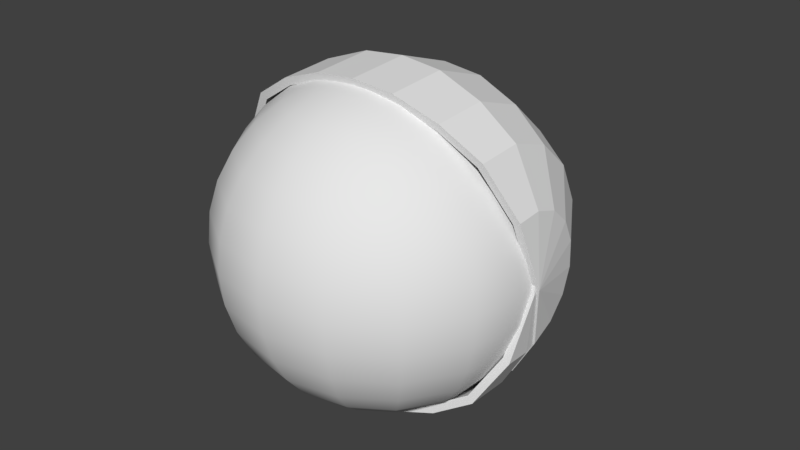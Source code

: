 # Source: eye.blend  (saved by Blender 2.78.0; exported with 4.5.12 LTS)
import bpy
from mathutils import Matrix  # noqa: F401  (used for matrix-valued properties, if any)

bpy.ops.wm.read_factory_settings(use_empty=True)
scene = bpy.context.scene
scene.name = 'Scene'

# ---- collections
col_collection_1 = bpy.data.collections.new('Collection 1'); scene.collection.children.link(col_collection_1)

# ---- world
world_world = bpy.data.worlds.new('World'); scene.world = world_world
world_world.color = (0.05088, 0.05088, 0.05088)
world_world.use_sun_shadow = False
world_world.sun_shadow_jitter_overblur = 0.0
world_world.cycles.sampling_method = 'MANUAL'

# ---- meshes
me_cylinder_002 = bpy.data.meshes.new('Cylinder.002')
me_cylinder_002.from_pydata([(6.193e-08, 0.4193, 0.9552), (0.1605, 0.3874, 0.9552), (0.2965, 0.2965, 0.9552), (0.3874, 0.1605, 0.9552), (0.4193, -2.114e-08, 0.9552), (-0.4193, 2.185e-09, 0.9552), (-0.3874, 0.1605, 0.9552), (-0.2965, 0.2965, 0.9552), (-0.1605, 0.3874, 0.9552), (1.123e-08, 0.8926, 0.5292), (0.3416, 0.8247, 0.5292), (0.6312, 0.6312, 0.5292), (0.8247, 0.3416, 0.5292), (0.8926, -3.799e-08, 0.5292), (-0.8926, 1.167e-08, 0.5292), (-0.8247, 0.3416, 0.5292), (-0.6312, 0.6312, 0.5292), (-0.3416, 0.8247, 0.5292), (0.3816, 0.9212, 0.2538), (0.705, 0.705, 0.2538), (0.9212, 0.3816, 0.2538), (0.9971, -4.332e-08, 0.2538), (-0.9971, 1.216e-08, 0.2538), (-0.9212, 0.3816, 0.2538), (-0.705, 0.705, 0.2538), (-0.3816, 0.9212, 0.2538), (-7.297e-10, 0.9971, 0.2538), (3.034e-08, 0.7299, 0.7727), (0.2793, 0.6743, 0.7727), (0.5161, 0.5161, 0.7727), (0.6743, 0.2793, 0.7727), (0.7299, -3.108e-08, 0.7727), (-0.7299, 9.525e-09, 0.7727), (-0.6743, 0.2793, 0.7727), (-0.5161, 0.5161, 0.7727), (-0.2793, 0.6743, 0.7727), (8.338e-08, -1.177e-08, 1.025), (6.193e-08, 0.4193, -0.9552), (0.1605, 0.3874, -0.9552), (0.2965, 0.2965, -0.9552), (0.3874, 0.1605, -0.9552), (0.4193, -2.114e-08, -0.9552), (-0.4193, 2.185e-09, -0.9552), (-0.3874, 0.1605, -0.9552), (-0.2965, 0.2965, -0.9552), (-0.1605, 0.3874, -0.9552), (-4.917e-09, 1.023, -0.002525), (0.3916, 0.9453, -0.002525), (0.7235, 0.7235, -0.002525), (0.9453, 0.3916, -0.002525), (1.023, -4.291e-08, -0.002525), (-1.023, 1.402e-08, -0.002525), (-0.9453, 0.3916, -0.002525), (-0.7235, 0.7235, -0.002525), (-0.3916, 0.9453, -0.002525), (1.123e-08, 0.8926, -0.5292), (0.3416, 0.8247, -0.5292), (0.6312, 0.6312, -0.5292), (0.8247, 0.3416, -0.5292), (0.8926, -3.799e-08, -0.5292), (8.109e-08, -1.18e-08, -0.9752), (-0.6948, 8.468e-09, -0.7355), (0.6948, -3.019e-08, -0.7355), (-0.9491, 1.097e-08, -0.2416), (0.9491, -4.183e-08, -0.2416), (-0.8497, 1.051e-08, -0.5038), (-0.8926, 1.167e-08, -0.5292), (-0.8247, 0.3416, -0.5292), (-0.6312, 0.6312, -0.5292), (-0.3416, 0.8247, -0.5292), (0.3816, 0.9212, -0.2538), (0.705, 0.705, -0.2538), (0.9212, 0.3816, -0.2538), (0.9971, -4.332e-08, -0.2538), (0.8497, -3.676e-08, -0.5038), (-0.9739, 1.275e-08, -0.002416), (0.9739, -4.144e-08, -0.002416), (-0.3991, 1.482e-09, -0.9092), (0.3991, -2.072e-08, -0.9092), (8.109e-08, -1.18e-08, 0.9752), (-0.6948, 8.468e-09, 0.7355), (-0.9971, 1.216e-08, -0.2538), (-0.9212, 0.3816, -0.2538), (-0.705, 0.705, -0.2538), (-0.3816, 0.9212, -0.2538), (-7.297e-10, 0.9971, -0.2538), (3.034e-08, 0.7299, -0.7727), (0.2793, 0.6743, -0.7727), (0.5161, 0.5161, -0.7727), (0.6743, 0.2793, -0.7727), (0.7299, -3.108e-08, -0.7727), (0.6948, -3.019e-08, 0.7355), (-0.9491, 1.097e-08, 0.2416), (0.9491, -4.183e-08, 0.2416), (-0.8497, 1.051e-08, 0.5037), (0.8497, -3.676e-08, 0.5037), (-0.3991, 1.482e-09, 0.9092), (0.3991, -2.072e-08, 0.9092), (-0.7299, 9.525e-09, -0.7727), (-0.6743, 0.2793, -0.7727), (-0.5161, 0.5161, -0.7727), (-0.2793, 0.6743, -0.7727), (8.338e-08, -1.177e-08, -1.025)], [], [(27, 0, 1, 28), (28, 1, 2, 29), (29, 2, 3, 30), (30, 3, 4, 31), (32, 5, 6, 33), (33, 6, 7, 34), (34, 7, 8, 35), (35, 8, 0, 27), (25, 17, 9, 26), (24, 16, 17, 25), (23, 15, 16, 24), (22, 14, 15, 23), (20, 12, 13, 21), (19, 11, 12, 20), (18, 10, 11, 19), (26, 9, 10, 18), (46, 26, 18, 47), (47, 18, 19, 48), (48, 19, 20, 49), (49, 20, 21, 50), (51, 22, 23, 52), (52, 23, 24, 53), (53, 24, 25, 54), (54, 25, 26, 46), (17, 35, 27, 9), (16, 34, 35, 17), (15, 33, 34, 16), (14, 32, 33, 15), (12, 30, 31, 13), (11, 29, 30, 12), (10, 28, 29, 11), (9, 27, 28, 10), (0, 8, 36), (2, 1, 36), (3, 2, 36), (4, 3, 36), (6, 5, 36), (7, 6, 36), (1, 0, 36), (8, 7, 36), (86, 87, 38, 37), (87, 88, 39, 38), (88, 89, 40, 39), (89, 90, 41, 40), (98, 99, 43, 42), (99, 100, 44, 43), (100, 101, 45, 44), (101, 86, 37, 45), (84, 85, 55, 69), (83, 84, 69, 68), (82, 83, 68, 67), (81, 82, 67, 66), (51, 81, 63, 75), (14, 22, 92, 94), (50, 21, 93, 76), (31, 4, 97, 91), (66, 98, 61, 65), (4, 36, 79, 97), (36, 5, 96, 79), (81, 66, 65, 63), (72, 73, 59, 58), (71, 72, 58, 57), (70, 71, 57, 56), (85, 70, 56, 55), (46, 47, 70, 85), (47, 48, 71, 70), (48, 49, 72, 71), (49, 50, 73, 72), (98, 42, 77, 61), (21, 13, 95, 93), (73, 50, 76, 64), (41, 90, 62, 78), (51, 52, 82, 81), (52, 53, 83, 82), (53, 54, 84, 83), (54, 46, 85, 84), (69, 55, 86, 101), (68, 69, 101, 100), (67, 68, 100, 99), (66, 67, 99, 98), (102, 41, 78, 60), (42, 102, 60, 77), (90, 59, 74, 62), (22, 51, 75, 92), (5, 32, 80, 96), (59, 73, 64, 74), (13, 31, 91, 95), (32, 14, 94, 80), (58, 59, 90, 89), (57, 58, 89, 88), (56, 57, 88, 87), (55, 56, 87, 86), (37, 102, 45), (39, 102, 38), (40, 102, 39), (41, 102, 40), (43, 102, 42), (44, 102, 43), (38, 102, 37), (45, 102, 44)])
_uv = me_cylinder_002.uv_layers.new(name='UVMap')
_uv.uv.foreach_set('vector', [0.155, 0.7559, 0.1322, 0.7326, 0.144, 0.7235, 0.1651, 0.7398, 0.1651, 0.7398, 0.144, 0.7235, 0.1526, 0.7145, 0.1719, 0.726, 0.1719, 0.726, 0.1526, 0.7145, 0.1588, 0.7058, 0.1763, 0.714, 0.1763, 0.714, 0.1588, 0.7058, 0.1637, 0.6974, 0.1785, 0.7038, 0.003429, 0.858, 0.01398, 0.7362, 0.05995, 0.7485, 0.07522, 0.8257, 0.07522, 0.8257, 0.05995, 0.7485, 0.09268, 0.7476, 0.1154, 0.798, 0.1154, 0.798, 0.09268, 0.7476, 0.1158, 0.7411, 0.1396, 0.775, 0.1396, 0.775, 0.1158, 0.7411, 0.1322, 0.7326, 0.155, 0.7559, 0.1866, 0.799, 0.1624, 0.7906, 0.1734, 0.7659, 0.1918, 0.7712, 0.1781, 0.8372, 0.1446, 0.8234, 0.1624, 0.7906, 0.1866, 0.799, 0.1637, 0.8934, 0.1141, 0.8695, 0.1446, 0.8234, 0.1781, 0.8372, 0.1383, 0.9827, 0.05771, 0.9393, 0.1141, 0.8695, 0.1637, 0.8934, 0.1985, 0.7178, 0.1877, 0.7165, 0.189, 0.7041, 0.199, 0.7047, 0.1973, 0.7325, 0.1849, 0.7303, 0.1877, 0.7165, 0.1985, 0.7178, 0.1952, 0.7499, 0.1804, 0.7464, 0.1849, 0.7303, 0.1973, 0.7325, 0.1918, 0.7712, 0.1734, 0.7659, 0.1804, 0.7464, 0.1952, 0.7499, 0.2078, 0.7727, 0.1918, 0.7712, 0.1952, 0.7499, 0.2078, 0.7509, 0.2078, 0.7509, 0.1952, 0.7499, 0.1973, 0.7325, 0.2079, 0.7332, 0.2079, 0.7332, 0.1973, 0.7325, 0.1985, 0.7178, 0.2078, 0.7182, 0.2078, 0.7182, 0.1985, 0.7178, 0.199, 0.7047, 0.2076, 0.7048, 0.2118, 0.9895, 0.1383, 0.9827, 0.1637, 0.8934, 0.2093, 0.8991, 0.2093, 0.8991, 0.1637, 0.8934, 0.1781, 0.8372, 0.2083, 0.8408, 0.2083, 0.8408, 0.1781, 0.8372, 0.1866, 0.799, 0.2079, 0.8013, 0.2079, 0.8013, 0.1866, 0.799, 0.1918, 0.7712, 0.2078, 0.7727, 0.1624, 0.7906, 0.1396, 0.775, 0.155, 0.7559, 0.1734, 0.7659, 0.1446, 0.8234, 0.1154, 0.798, 0.1396, 0.775, 0.1624, 0.7906, 0.1141, 0.8695, 0.07522, 0.8257, 0.1154, 0.798, 0.1446, 0.8234, 0.05771, 0.9393, 0.003429, 0.858, 0.07522, 0.8257, 0.1141, 0.8695, 0.1877, 0.7165, 0.1763, 0.714, 0.1785, 0.7038, 0.189, 0.7041, 0.1849, 0.7303, 0.1719, 0.726, 0.1763, 0.714, 0.1877, 0.7165, 0.1804, 0.7464, 0.1651, 0.7398, 0.1719, 0.726, 0.1849, 0.7303, 0.1734, 0.7659, 0.155, 0.7559, 0.1651, 0.7398, 0.1804, 0.7464, 0.1322, 0.7326, 0.1158, 0.7411, 0.1111, 0.6628, 0.1526, 0.7145, 0.144, 0.7235, 0.1111, 0.6628, 0.1588, 0.7058, 0.1526, 0.7145, 0.1111, 0.6628, 0.1637, 0.6974, 0.1588, 0.7058, 0.1111, 0.6628, 0.05995, 0.7485, 0.01398, 0.7362, 0.1111, 0.6628, 0.09268, 0.7476, 0.05995, 0.7485, 0.1111, 0.6628, 0.144, 0.7235, 0.1322, 0.7326, 0.1111, 0.6628, 0.1158, 0.7411, 0.09268, 0.7476, 0.1111, 0.6628, 0.2601, 0.7565, 0.2506, 0.7404, 0.2721, 0.7254, 0.2826, 0.7347, 0.2506, 0.7404, 0.2443, 0.7262, 0.2646, 0.716, 0.2721, 0.7254, 0.2443, 0.7262, 0.2403, 0.7135, 0.2595, 0.7066, 0.2646, 0.716, 0.2403, 0.7135, 0.238, 0.7019, 0.256, 0.6969, 0.2595, 0.7066, 0.4057, 0.851, 0.3367, 0.823, 0.3488, 0.7504, 0.3902, 0.7383, 0.3367, 0.823, 0.298, 0.7973, 0.3189, 0.7496, 0.3488, 0.7504, 0.298, 0.7973, 0.2747, 0.7752, 0.2976, 0.7433, 0.3189, 0.7496, 0.2747, 0.7752, 0.2601, 0.7565, 0.2826, 0.7347, 0.2976, 0.7433, 0.2287, 0.7989, 0.2235, 0.7713, 0.2418, 0.7661, 0.2525, 0.7905, 0.2376, 0.8366, 0.2287, 0.7989, 0.2525, 0.7905, 0.2701, 0.8223, 0.2534, 0.8916, 0.2376, 0.8366, 0.2701, 0.8223, 0.3009, 0.8663, 0.2824, 0.9782, 0.2534, 0.8916, 0.3009, 0.8663, 0.3582, 0.9314, 0.205, 0.4934, 0.239, 0.5044, 0.2356, 0.5106, 0.2046, 0.5004, 0.133, 0.5223, 0.1689, 0.5001, 0.1716, 0.5067, 0.1379, 0.5275, 0.2076, 0.7048, 0.199, 0.7047, 0.1991, 0.703, 0.2075, 0.7031, 0.1785, 0.7038, 0.1637, 0.6974, 0.1649, 0.6949, 0.1789, 0.7018, 0.273, 0.5302, 0.3, 0.5635, 0.2932, 0.5668, 0.2676, 0.5351, 0.1637, 0.6974, 0.1111, 0.6628, 0.1179, 0.6577, 0.1649, 0.6949, 0.1111, 0.6628, 0.09499, 0.6032, 0.1022, 0.6034, 0.1179, 0.6577, 0.239, 0.5044, 0.273, 0.5302, 0.2676, 0.5351, 0.2356, 0.5106, 0.2169, 0.7177, 0.216, 0.7044, 0.2263, 0.7033, 0.2281, 0.7162, 0.2183, 0.7325, 0.2169, 0.7177, 0.2281, 0.7162, 0.2309, 0.7304, 0.2203, 0.7499, 0.2183, 0.7325, 0.2309, 0.7304, 0.2352, 0.7466, 0.2235, 0.7713, 0.2203, 0.7499, 0.2352, 0.7466, 0.2418, 0.7661, 0.2078, 0.7727, 0.2078, 0.7509, 0.2203, 0.7499, 0.2235, 0.7713, 0.2078, 0.7509, 0.2079, 0.7332, 0.2183, 0.7325, 0.2203, 0.7499, 0.2079, 0.7332, 0.2078, 0.7182, 0.2169, 0.7177, 0.2183, 0.7325, 0.2078, 0.7182, 0.2076, 0.7048, 0.216, 0.7044, 0.2169, 0.7177, 0.3, 0.5635, 0.3118, 0.615, 0.3045, 0.6158, 0.2932, 0.5668, 0.199, 0.7047, 0.189, 0.7041, 0.1892, 0.7023, 0.1991, 0.703, 0.216, 0.7044, 0.2076, 0.7048, 0.2075, 0.7031, 0.2159, 0.7027, 0.256, 0.6969, 0.238, 0.7019, 0.2375, 0.6996, 0.2551, 0.6939, 0.2118, 0.9895, 0.2093, 0.8991, 0.2534, 0.8916, 0.2824, 0.9782, 0.2093, 0.8991, 0.2083, 0.8408, 0.2376, 0.8366, 0.2534, 0.8916, 0.2083, 0.8408, 0.2079, 0.8013, 0.2287, 0.7989, 0.2376, 0.8366, 0.2079, 0.8013, 0.2078, 0.7727, 0.2235, 0.7713, 0.2287, 0.7989, 0.2525, 0.7905, 0.2418, 0.7661, 0.2601, 0.7565, 0.2747, 0.7752, 0.2701, 0.8223, 0.2525, 0.7905, 0.2747, 0.7752, 0.298, 0.7973, 0.3009, 0.8663, 0.2701, 0.8223, 0.298, 0.7973, 0.3367, 0.823, 0.3582, 0.9314, 0.3009, 0.8663, 0.3367, 0.823, 0.4057, 0.851, 0.3017, 0.6764, 0.256, 0.6969, 0.2551, 0.6939, 0.2952, 0.6719, 0.3118, 0.615, 0.3017, 0.6764, 0.2952, 0.6719, 0.3045, 0.6158, 0.238, 0.7019, 0.2263, 0.7033, 0.226, 0.7014, 0.2375, 0.6996, 0.1689, 0.5001, 0.205, 0.4934, 0.2046, 0.5004, 0.1716, 0.5067, 0.09499, 0.6032, 0.1053, 0.5536, 0.1118, 0.5569, 0.1022, 0.6034, 0.2263, 0.7033, 0.216, 0.7044, 0.2159, 0.7027, 0.226, 0.7014, 0.189, 0.7041, 0.1785, 0.7038, 0.1789, 0.7018, 0.1892, 0.7023, 0.1053, 0.5536, 0.133, 0.5223, 0.1379, 0.5275, 0.1118, 0.5569, 0.2281, 0.7162, 0.2263, 0.7033, 0.238, 0.7019, 0.2403, 0.7135, 0.2309, 0.7304, 0.2281, 0.7162, 0.2403, 0.7135, 0.2443, 0.7262, 0.2352, 0.7466, 0.2309, 0.7304, 0.2443, 0.7262, 0.2506, 0.7404, 0.2418, 0.7661, 0.2352, 0.7466, 0.2506, 0.7404, 0.2601, 0.7565, 0.2826, 0.7347, 0.3017, 0.6764, 0.2976, 0.7433, 0.2646, 0.716, 0.3017, 0.6764, 0.2721, 0.7254, 0.2595, 0.7066, 0.3017, 0.6764, 0.2646, 0.716, 0.256, 0.6969, 0.3017, 0.6764, 0.2595, 0.7066, 0.3488, 0.7504, 0.3017, 0.6764, 0.3902, 0.7383, 0.3189, 0.7496, 0.3017, 0.6764, 0.3488, 0.7504, 0.2721, 0.7254, 0.3017, 0.6764, 0.2826, 0.7347, 0.2976, 0.7433, 0.3017, 0.6764, 0.3189, 0.7496])
me_cylinder_002.use_remesh_preserve_volume = False
me_cylinder_002.use_remesh_preserve_attributes = False
me_cylinder_002.use_mirror_vertex_groups = False
me_cylinder_002.update()
me_cylinder = bpy.data.meshes.new('Cylinder')
me_cylinder.from_pydata([(6.193e-08, 0.4193, 0.9552), (0.1605, 0.3874, 0.9552), (0.2965, 0.2965, 0.9552), (0.3874, 0.1605, 0.9552), (0.4193, -2.114e-08, 0.9552), (-0.4193, 2.185e-09, 0.9552), (-0.3874, 0.1605, 0.9552), (-0.2965, 0.2965, 0.9552), (-0.1605, 0.3874, 0.9552), (1.123e-08, 0.8926, 0.5292), (0.3416, 0.8247, 0.5292), (0.6312, 0.6312, 0.5292), (0.8247, 0.3416, 0.5292), (0.8926, -3.799e-08, 0.5292), (-0.8926, 1.167e-08, 0.5292), (-0.8247, 0.3416, 0.5292), (-0.6312, 0.6312, 0.5292), (-0.3416, 0.8247, 0.5292), (0.3816, 0.9212, 0.2538), (0.705, 0.705, 0.2538), (0.9212, 0.3816, 0.2538), (0.9971, -4.332e-08, 0.2538), (-0.9971, 1.216e-08, 0.2538), (-0.9212, 0.3816, 0.2538), (-0.705, 0.705, 0.2538), (-0.3816, 0.9212, 0.2538), (-7.297e-10, 0.9971, 0.2538), (3.034e-08, 0.7299, 0.7727), (0.2793, 0.6743, 0.7727), (0.5161, 0.5161, 0.7727), (0.6743, 0.2793, 0.7727), (0.7299, -3.108e-08, 0.7727), (-0.7299, 9.525e-09, 0.7727), (-0.6743, 0.2793, 0.7727), (-0.5161, 0.5161, 0.7727), (-0.2793, 0.6743, 0.7727), (8.338e-08, -1.177e-08, 1.025), (6.193e-08, 0.4193, -0.9552), (0.1605, 0.3874, -0.9552), (0.2965, 0.2965, -0.9552), (0.3874, 0.1605, -0.9552), (0.4193, -2.114e-08, -0.9552), (-0.4193, 2.185e-09, -0.9552), (-0.3874, 0.1605, -0.9552), (-0.2965, 0.2965, -0.9552), (-0.1605, 0.3874, -0.9552), (-4.917e-09, 1.023, -0.002525), (0.3916, 0.9453, -0.002525), (0.7235, 0.7235, -0.002525), (0.9453, 0.3916, -0.002525), (1.023, -4.291e-08, -0.002525), (-1.023, 1.402e-08, -0.002525), (-0.9453, 0.3916, -0.002525), (-0.7235, 0.7235, -0.002525), (-0.3916, 0.9453, -0.002525), (1.123e-08, 0.8926, -0.5292), (0.3416, 0.8247, -0.5292), (0.6312, 0.6312, -0.5292), (0.8247, 0.3416, -0.5292), (0.8926, -3.799e-08, -0.5292), (8.109e-08, -1.18e-08, -0.9752), (-0.6948, 8.468e-09, -0.7355), (0.6948, -3.019e-08, -0.7355), (-0.9491, 1.097e-08, -0.2416), (0.9491, -4.183e-08, -0.2416), (-0.8497, 1.051e-08, -0.5038), (-0.8926, 1.167e-08, -0.5292), (-0.8247, 0.3416, -0.5292), (-0.6312, 0.6312, -0.5292), (-0.3416, 0.8247, -0.5292), (0.3816, 0.9212, -0.2538), (0.705, 0.705, -0.2538), (0.9212, 0.3816, -0.2538), (0.9971, -4.332e-08, -0.2538), (0.8497, -3.676e-08, -0.5038), (-0.9739, 1.275e-08, -0.002416), (0.9739, -4.144e-08, -0.002416), (-0.3991, 1.482e-09, -0.9092), (0.3991, -2.072e-08, -0.9092), (8.109e-08, -1.18e-08, 0.9752), (-0.6948, 8.468e-09, 0.7355), (-0.9971, 1.216e-08, -0.2538), (-0.9212, 0.3816, -0.2538), (-0.705, 0.705, -0.2538), (-0.3816, 0.9212, -0.2538), (-7.297e-10, 0.9971, -0.2538), (3.034e-08, 0.7299, -0.7727), (0.2793, 0.6743, -0.7727), (0.5161, 0.5161, -0.7727), (0.6743, 0.2793, -0.7727), (0.7299, -3.108e-08, -0.7727), (0.6948, -3.019e-08, 0.7355), (-0.9491, 1.097e-08, 0.2416), (0.9491, -4.183e-08, 0.2416), (-0.8497, 1.051e-08, 0.5037), (0.8497, -3.676e-08, 0.5037), (-0.3991, 1.482e-09, 0.9092), (0.3991, -2.072e-08, 0.9092), (-0.7299, 9.525e-09, -0.7727), (-0.6743, 0.2793, -0.7727), (-0.5161, 0.5161, -0.7727), (-0.2793, 0.6743, -0.7727), (8.338e-08, -1.177e-08, -1.025)], [], [(27, 0, 1, 28), (28, 1, 2, 29), (29, 2, 3, 30), (30, 3, 4, 31), (32, 5, 6, 33), (33, 6, 7, 34), (34, 7, 8, 35), (35, 8, 0, 27), (25, 17, 9, 26), (24, 16, 17, 25), (23, 15, 16, 24), (22, 14, 15, 23), (20, 12, 13, 21), (19, 11, 12, 20), (18, 10, 11, 19), (26, 9, 10, 18), (46, 26, 18, 47), (47, 18, 19, 48), (48, 19, 20, 49), (49, 20, 21, 50), (51, 22, 23, 52), (52, 23, 24, 53), (53, 24, 25, 54), (54, 25, 26, 46), (17, 35, 27, 9), (16, 34, 35, 17), (15, 33, 34, 16), (14, 32, 33, 15), (12, 30, 31, 13), (11, 29, 30, 12), (10, 28, 29, 11), (9, 27, 28, 10), (0, 8, 36), (2, 1, 36), (3, 2, 36), (4, 3, 36), (6, 5, 36), (7, 6, 36), (1, 0, 36), (8, 7, 36), (86, 87, 38, 37), (87, 88, 39, 38), (88, 89, 40, 39), (89, 90, 41, 40), (98, 99, 43, 42), (99, 100, 44, 43), (100, 101, 45, 44), (101, 86, 37, 45), (84, 85, 55, 69), (83, 84, 69, 68), (82, 83, 68, 67), (81, 82, 67, 66), (51, 81, 63, 75), (14, 22, 92, 94), (50, 21, 93, 76), (31, 4, 97, 91), (66, 98, 61, 65), (4, 36, 79, 97), (36, 5, 96, 79), (81, 66, 65, 63), (72, 73, 59, 58), (71, 72, 58, 57), (70, 71, 57, 56), (85, 70, 56, 55), (46, 47, 70, 85), (47, 48, 71, 70), (48, 49, 72, 71), (49, 50, 73, 72), (98, 42, 77, 61), (21, 13, 95, 93), (73, 50, 76, 64), (41, 90, 62, 78), (51, 52, 82, 81), (52, 53, 83, 82), (53, 54, 84, 83), (54, 46, 85, 84), (69, 55, 86, 101), (68, 69, 101, 100), (67, 68, 100, 99), (66, 67, 99, 98), (102, 41, 78, 60), (42, 102, 60, 77), (90, 59, 74, 62), (22, 51, 75, 92), (5, 32, 80, 96), (59, 73, 64, 74), (13, 31, 91, 95), (32, 14, 94, 80), (58, 59, 90, 89), (57, 58, 89, 88), (56, 57, 88, 87), (55, 56, 87, 86), (37, 102, 45), (39, 102, 38), (40, 102, 39), (41, 102, 40), (43, 102, 42), (44, 102, 43), (38, 102, 37), (45, 102, 44)])
_uv = me_cylinder.uv_layers.new(name='UVMap')
_uv.uv.foreach_set('vector', [0.155, 0.7559, 0.1322, 0.7326, 0.144, 0.7235, 0.1651, 0.7398, 0.1651, 0.7398, 0.144, 0.7235, 0.1526, 0.7145, 0.1719, 0.726, 0.1719, 0.726, 0.1526, 0.7145, 0.1588, 0.7058, 0.1763, 0.714, 0.1763, 0.714, 0.1588, 0.7058, 0.1637, 0.7005, 0.1785, 0.7069, 0.003429, 0.858, 0.01398, 0.7362, 0.05995, 0.7485, 0.07522, 0.8257, 0.07522, 0.8257, 0.05995, 0.7485, 0.09268, 0.7476, 0.1154, 0.798, 0.1154, 0.798, 0.09268, 0.7476, 0.1158, 0.7411, 0.1396, 0.775, 0.1396, 0.775, 0.1158, 0.7411, 0.1322, 0.7326, 0.155, 0.7559, 0.1866, 0.799, 0.1624, 0.7906, 0.1734, 0.7659, 0.1918, 0.7712, 0.1781, 0.8372, 0.1446, 0.8234, 0.1624, 0.7906, 0.1866, 0.799, 0.1637, 0.8934, 0.1141, 0.8695, 0.1446, 0.8234, 0.1781, 0.8372, 0.1383, 0.9827, 0.05771, 0.9393, 0.1141, 0.8695, 0.1637, 0.8934, 0.1985, 0.7178, 0.1877, 0.7165, 0.189, 0.7072, 0.199, 0.7078, 0.1973, 0.7325, 0.1849, 0.7303, 0.1877, 0.7165, 0.1985, 0.7178, 0.1952, 0.7499, 0.1804, 0.7464, 0.1849, 0.7303, 0.1973, 0.7325, 0.1918, 0.7712, 0.1734, 0.7659, 0.1804, 0.7464, 0.1952, 0.7499, 0.2078, 0.7727, 0.1918, 0.7712, 0.1952, 0.7499, 0.2078, 0.7509, 0.2078, 0.7509, 0.1952, 0.7499, 0.1973, 0.7325, 0.2079, 0.7332, 0.2079, 0.7332, 0.1973, 0.7325, 0.1985, 0.7178, 0.2078, 0.7182, 0.2078, 0.7182, 0.1985, 0.7178, 0.199, 0.7078, 0.2076, 0.7079, 0.2118, 0.9895, 0.1383, 0.9827, 0.1637, 0.8934, 0.2093, 0.8991, 0.2093, 0.8991, 0.1637, 0.8934, 0.1781, 0.8372, 0.2083, 0.8408, 0.2083, 0.8408, 0.1781, 0.8372, 0.1866, 0.799, 0.2079, 0.8013, 0.2079, 0.8013, 0.1866, 0.799, 0.1918, 0.7712, 0.2078, 0.7727, 0.1624, 0.7906, 0.1396, 0.775, 0.155, 0.7559, 0.1734, 0.7659, 0.1446, 0.8234, 0.1154, 0.798, 0.1396, 0.775, 0.1624, 0.7906, 0.1141, 0.8695, 0.07522, 0.8257, 0.1154, 0.798, 0.1446, 0.8234, 0.05771, 0.9393, 0.003429, 0.858, 0.07522, 0.8257, 0.1141, 0.8695, 0.1877, 0.7165, 0.1763, 0.714, 0.1785, 0.7069, 0.189, 0.7072, 0.1849, 0.7303, 0.1719, 0.726, 0.1763, 0.714, 0.1877, 0.7165, 0.1804, 0.7464, 0.1651, 0.7398, 0.1719, 0.726, 0.1849, 0.7303, 0.1734, 0.7659, 0.155, 0.7559, 0.1651, 0.7398, 0.1804, 0.7464, 0.1322, 0.7326, 0.1158, 0.7411, 0.1111, 0.6628, 0.1526, 0.7145, 0.144, 0.7235, 0.1111, 0.6628, 0.1588, 0.7058, 0.1526, 0.7145, 0.1111, 0.6628, 0.1637, 0.7005, 0.1588, 0.7058, 0.1111, 0.6628, 0.05995, 0.7485, 0.01398, 0.7362, 0.1111, 0.6628, 0.09268, 0.7476, 0.05995, 0.7485, 0.1111, 0.6628, 0.144, 0.7235, 0.1322, 0.7326, 0.1111, 0.6628, 0.1158, 0.7411, 0.09268, 0.7476, 0.1111, 0.6628, 0.2601, 0.7565, 0.2506, 0.7404, 0.2721, 0.7254, 0.2826, 0.7347, 0.2506, 0.7404, 0.2443, 0.7262, 0.2646, 0.716, 0.2721, 0.7254, 0.2443, 0.7262, 0.2403, 0.7135, 0.2595, 0.7066, 0.2646, 0.716, 0.2403, 0.7135, 0.238, 0.705, 0.256, 0.7, 0.2595, 0.7066, 0.4057, 0.851, 0.3367, 0.823, 0.3488, 0.7504, 0.3902, 0.7383, 0.3367, 0.823, 0.298, 0.7973, 0.3189, 0.7496, 0.3488, 0.7504, 0.298, 0.7973, 0.2747, 0.7752, 0.2976, 0.7433, 0.3189, 0.7496, 0.2747, 0.7752, 0.2601, 0.7565, 0.2826, 0.7347, 0.2976, 0.7433, 0.2287, 0.7989, 0.2235, 0.7713, 0.2418, 0.7661, 0.2525, 0.7905, 0.2376, 0.8366, 0.2287, 0.7989, 0.2525, 0.7905, 0.2701, 0.8223, 0.2534, 0.8916, 0.2376, 0.8366, 0.2701, 0.8223, 0.3009, 0.8663, 0.2824, 0.9782, 0.2534, 0.8916, 0.3009, 0.8663, 0.3582, 0.9314, 0.205, 0.4934, 0.239, 0.5044, 0.2356, 0.5106, 0.2046, 0.5004, 0.133, 0.5223, 0.1689, 0.5001, 0.1716, 0.5067, 0.1379, 0.5275, 0.2076, 0.7079, 0.199, 0.7078, 0.1991, 0.7003, 0.2075, 0.7004, 0.1785, 0.7069, 0.1637, 0.7005, 0.1649, 0.6922, 0.1789, 0.6991, 0.273, 0.5302, 0.3, 0.5635, 0.2932, 0.5668, 0.2676, 0.5351, 0.1637, 0.7005, 0.1111, 0.6628, 0.1179, 0.6577, 0.1649, 0.6922, 0.1111, 0.6628, 0.09499, 0.6032, 0.1022, 0.6034, 0.1179, 0.6577, 0.239, 0.5044, 0.273, 0.5302, 0.2676, 0.5351, 0.2356, 0.5106, 0.2169, 0.7177, 0.216, 0.7075, 0.2263, 0.7064, 0.2281, 0.7162, 0.2183, 0.7325, 0.2169, 0.7177, 0.2281, 0.7162, 0.2309, 0.7304, 0.2203, 0.7499, 0.2183, 0.7325, 0.2309, 0.7304, 0.2352, 0.7466, 0.2235, 0.7713, 0.2203, 0.7499, 0.2352, 0.7466, 0.2418, 0.7661, 0.2078, 0.7727, 0.2078, 0.7509, 0.2203, 0.7499, 0.2235, 0.7713, 0.2078, 0.7509, 0.2079, 0.7332, 0.2183, 0.7325, 0.2203, 0.7499, 0.2079, 0.7332, 0.2078, 0.7182, 0.2169, 0.7177, 0.2183, 0.7325, 0.2078, 0.7182, 0.2076, 0.7079, 0.216, 0.7075, 0.2169, 0.7177, 0.3, 0.5635, 0.3118, 0.615, 0.3045, 0.6158, 0.2932, 0.5668, 0.199, 0.7078, 0.189, 0.7072, 0.1892, 0.6995, 0.1991, 0.7003, 0.216, 0.7075, 0.2076, 0.7079, 0.2075, 0.7004, 0.2159, 0.7, 0.256, 0.7, 0.238, 0.705, 0.2375, 0.6969, 0.2551, 0.6912, 0.2118, 0.9895, 0.2093, 0.8991, 0.2534, 0.8916, 0.2824, 0.9782, 0.2093, 0.8991, 0.2083, 0.8408, 0.2376, 0.8366, 0.2534, 0.8916, 0.2083, 0.8408, 0.2079, 0.8013, 0.2287, 0.7989, 0.2376, 0.8366, 0.2079, 0.8013, 0.2078, 0.7727, 0.2235, 0.7713, 0.2287, 0.7989, 0.2525, 0.7905, 0.2418, 0.7661, 0.2601, 0.7565, 0.2747, 0.7752, 0.2701, 0.8223, 0.2525, 0.7905, 0.2747, 0.7752, 0.298, 0.7973, 0.3009, 0.8663, 0.2701, 0.8223, 0.298, 0.7973, 0.3367, 0.823, 0.3582, 0.9314, 0.3009, 0.8663, 0.3367, 0.823, 0.4057, 0.851, 0.3017, 0.6764, 0.256, 0.7, 0.2551, 0.6912, 0.2952, 0.6719, 0.3118, 0.615, 0.3017, 0.6764, 0.2952, 0.6719, 0.3045, 0.6158, 0.238, 0.705, 0.2263, 0.7064, 0.226, 0.6987, 0.2375, 0.6969, 0.1689, 0.5001, 0.205, 0.4934, 0.2046, 0.5004, 0.1716, 0.5067, 0.09499, 0.6032, 0.1053, 0.5536, 0.1118, 0.5569, 0.1022, 0.6034, 0.2263, 0.7064, 0.216, 0.7075, 0.2159, 0.7, 0.226, 0.6987, 0.189, 0.7072, 0.1785, 0.7069, 0.1789, 0.6991, 0.1892, 0.6995, 0.1053, 0.5536, 0.133, 0.5223, 0.1379, 0.5275, 0.1118, 0.5569, 0.2281, 0.7162, 0.2263, 0.7064, 0.238, 0.705, 0.2403, 0.7135, 0.2309, 0.7304, 0.2281, 0.7162, 0.2403, 0.7135, 0.2443, 0.7262, 0.2352, 0.7466, 0.2309, 0.7304, 0.2443, 0.7262, 0.2506, 0.7404, 0.2418, 0.7661, 0.2352, 0.7466, 0.2506, 0.7404, 0.2601, 0.7565, 0.2826, 0.7347, 0.3017, 0.6764, 0.2976, 0.7433, 0.2646, 0.716, 0.3017, 0.6764, 0.2721, 0.7254, 0.2595, 0.7066, 0.3017, 0.6764, 0.2646, 0.716, 0.256, 0.7, 0.3017, 0.6764, 0.2595, 0.7066, 0.3488, 0.7504, 0.3017, 0.6764, 0.3902, 0.7383, 0.3189, 0.7496, 0.3017, 0.6764, 0.3488, 0.7504, 0.2721, 0.7254, 0.3017, 0.6764, 0.2826, 0.7347, 0.2976, 0.7433, 0.3017, 0.6764, 0.3189, 0.7496])
me_cylinder.use_remesh_preserve_volume = False
me_cylinder.use_remesh_preserve_attributes = False
me_cylinder.use_mirror_vertex_groups = False
me_cylinder.update()
me_sphere_002 = bpy.data.meshes.new('Sphere.002')
me_sphere_002.from_pydata([(1.24e-07, -0.1951, 0.9808), (1.404e-07, -0.3827, 0.9239), (1.555e-07, -0.5556, 0.8315), (1.796e-07, -0.8315, 0.5556), (1.877e-07, -0.9239, 0.3827), (1.944e-07, -1.0, 7.55e-08), (1.877e-07, -0.9239, -0.3827), (1.796e-07, -0.8315, -0.5556), (1.555e-07, -0.5556, -0.8315), (1.404e-07, -0.3827, -0.9239), (-0.07466, -0.1802, 0.9808), (-0.1464, -0.3536, 0.9239), (-0.2126, -0.5133, 0.8315), (-0.2706, -0.6533, 0.7071), (-0.3182, -0.7682, 0.5556), (-0.3536, -0.8536, 0.3827), (-0.3753, -0.9061, 0.1951), (-0.3827, -0.9239, 7.55e-08), (-0.3753, -0.9061, -0.1951), (-0.3536, -0.8536, -0.3827), (-0.3182, -0.7682, -0.5556), (-0.2706, -0.6533, -0.7071), (-0.2126, -0.5133, -0.8315), (-0.1464, -0.3536, -0.9239), (-0.07466, -0.1802, -0.9808), (-0.1379, -0.138, 0.9808), (-0.2706, -0.2706, 0.9239), (-0.3928, -0.3928, 0.8315), (-0.5, -0.5, 0.7071), (-0.5879, -0.5879, 0.5556), (-0.6533, -0.6533, 0.3827), (-0.6935, -0.6935, 0.1951), (-0.7071, -0.7071, 7.55e-08), (-0.6935, -0.6935, -0.1951), (-0.6533, -0.6533, -0.3827), (-0.5879, -0.5879, -0.5556), (-0.5, -0.5, -0.7071), (-0.3928, -0.3928, -0.8315), (-0.2706, -0.2706, -0.9239), (-0.1379, -0.1379, -0.9808), (-0.1802, -0.07466, 0.9808), (-0.3536, -0.1464, 0.9239), (-0.5133, -0.2126, 0.8315), (-0.6533, -0.2706, 0.7071), (-0.7682, -0.3182, 0.5556), (-0.8536, -0.3536, 0.3827), (-0.9061, -0.3753, 0.1951), (-0.9239, -0.3827, 7.55e-08), (-0.9061, -0.3753, -0.1951), (-0.8536, -0.3536, -0.3827), (-0.7682, -0.3182, -0.5556), (-0.6533, -0.2706, -0.7071), (-0.5133, -0.2126, -0.8315), (-0.3536, -0.1464, -0.9239), (-0.1802, -0.07466, -0.9808), (-0.1951, -7.741e-08, 0.9808), (-0.3827, -5.656e-08, 0.9239), (-0.5556, -7.167e-08, 0.8315), (-0.7071, -7.002e-08, 0.7071), (-0.8315, -6.599e-08, 0.5556), (-0.9239, -1.039e-07, 0.3827), (-0.9808, -1.088e-07, 0.1951), (-1.0, -5.092e-08, 7.55e-08), (-0.9808, -1.088e-07, -0.1951), (-0.9239, -4.427e-08, -0.3827), (-0.8315, -6.599e-08, -0.5556), (-0.7071, -7.002e-08, -0.7071), (-0.5556, -7.167e-08, -0.8315), (-0.3827, -4.166e-08, -0.9239), (-0.1951, -7.741e-08, -0.9808), (-0.1802, 0.07466, 0.9808), (-0.3536, 0.1464, 0.9239), (-0.5133, 0.2126, 0.8315), (-0.6533, 0.2706, 0.7071), (-0.7682, 0.3182, 0.5556), (-0.8536, 0.3536, 0.3827), (-0.9061, 0.3753, 0.1951), (-0.9239, 0.3827, 7.55e-08), (-0.9061, 0.3753, -0.1951), (-0.8536, 0.3536, -0.3827), (-0.7682, 0.3182, -0.5556), (-0.6533, 0.2706, -0.7071), (-0.5133, 0.2126, -0.8315), (-0.3536, 0.1464, -0.9239), (-0.1802, 0.07466, -0.9808), (-0.1379, 0.1379, 0.9808), (-0.2706, 0.2706, 0.9239), (-0.3928, 0.3928, 0.8315), (-0.5, 0.5, 0.7071), (-0.5879, 0.5879, 0.5556), (-0.6533, 0.6533, 0.3827), (-0.6935, 0.6935, 0.1951), (-0.7071, 0.7071, 7.55e-08), (-0.6935, 0.6935, -0.1951), (-0.6533, 0.6533, -0.3827), (-0.5879, 0.5879, -0.5556), (-0.5, 0.5, -0.7071), (-0.3928, 0.3928, -0.8315), (-0.2706, 0.2706, -0.9239), (-0.1379, 0.1379, -0.9808), (-0.07466, 0.1802, 0.9808), (-0.1464, 0.3536, 0.9239), (-0.2126, 0.5133, 0.8315), (-0.2706, 0.6533, 0.7071), (-0.3182, 0.7682, 0.5556), (-0.3536, 0.8536, 0.3827), (-0.3753, 0.9061, 0.1951), (-0.3827, 0.9239, 7.55e-08), (-0.3753, 0.9061, -0.1951), (-0.3536, 0.8536, -0.3827), (-0.3182, 0.7682, -0.5556), (-0.2706, 0.6533, -0.7071), (-0.2126, 0.5133, -0.8315), (-0.1464, 0.3536, -0.9239), (-0.07466, 0.1802, -0.9808), (1.589e-07, 0.1951, 0.9808), (1.872e-07, 0.3827, 0.9239), (2.019e-07, 0.5556, 0.8315), (1.29e-07, 0.7071, 0.7071), (2.672e-07, 0.8315, 0.5556), (2.293e-07, 0.9239, 0.3827), (1.647e-07, 0.9808, 0.1951), (2.524e-07, 1.0, 7.55e-08), (1.647e-07, 0.9808, -0.1951), (2.889e-07, 0.9239, -0.3827), (2.672e-07, 0.8315, -0.5556), (1.29e-07, 0.7071, -0.7071), (2.168e-07, 0.5556, -0.8315), (2.468e-07, 0.3827, -0.9239), (1.44e-07, 0.1951, -0.9808), (2.316e-07, 2.213e-07, 1.0), (0.07466, 0.1802, 0.9808), (0.1464, 0.3536, 0.9239), (0.2126, 0.5133, 0.8315), (0.2706, 0.6533, 0.7071), (0.3182, 0.7682, 0.5556), (0.3536, 0.8536, 0.3827), (0.3753, 0.9061, 0.1951), (0.3827, 0.9239, 7.55e-08), (0.3753, 0.9061, -0.1951), (0.3536, 0.8536, -0.3827), (0.3182, 0.7682, -0.5556), (0.2706, 0.6533, -0.7071), (0.2126, 0.5133, -0.8315), (0.1464, 0.3536, -0.9239), (0.07466, 0.1802, -0.9808), (1.069e-07, -7.969e-08, -1.0), (0.138, 0.1379, 0.9808), (0.2706, 0.2706, 0.9239), (0.3928, 0.3928, 0.8315), (0.5, 0.5, 0.7071), (0.5879, 0.5879, 0.5556), (0.6533, 0.6533, 0.3827), (0.6935, 0.6935, 0.1951), (0.7071, 0.7071, 7.55e-08), (0.6935, 0.6935, -0.1951), (0.6533, 0.6533, -0.3827), (0.5879, 0.5879, -0.5556), (0.5, 0.5, -0.7071), (0.3928, 0.3928, -0.8315), (0.2706, 0.2706, -0.9239), (0.1379, 0.1379, -0.9808), (0.1802, 0.07466, 0.9808), (0.3536, 0.1464, 0.9239), (0.5133, 0.2126, 0.8315), (0.6533, 0.2706, 0.7071), (0.7682, 0.3182, 0.5556), (0.8536, 0.3536, 0.3827), (0.9061, 0.3753, 0.1951), (0.9239, 0.3827, 7.55e-08), (0.9061, 0.3753, -0.1951), (0.8536, 0.3536, -0.3827), (0.7682, 0.3182, -0.5556), (0.6533, 0.2706, -0.7071), (0.5133, 0.2126, -0.8315), (0.3536, 0.1464, -0.9239), (0.1802, 0.07466, -0.9808), (0.1951, -1.476e-07, 0.9808), (0.3827, -1.983e-07, 0.9239), (0.5556, -2.875e-07, 0.8315), (0.7071, -2.593e-07, 0.7071), (0.8315, -4.272e-07, 0.5556), (0.9239, -3.596e-07, 0.3827), (0.9808, -2.652e-07, 0.1951), (1.0, -3.827e-07, 7.55e-08), (0.9808, -2.652e-07, -0.1951), (0.9239, -3.894e-07, -0.3827), (0.8315, -4.272e-07, -0.5556), (0.7071, -2.593e-07, -0.7071), (0.5556, -2.875e-07, -0.8315), (0.3827, -2.728e-07, -0.9239), (0.1951, -1.253e-07, -0.9808), (0.1802, -0.07466, 0.9808), (0.3536, -0.1464, 0.9239), (0.5133, -0.2126, 0.8315), (0.6533, -0.2706, 0.7071), (0.7682, -0.3182, 0.5556), (0.8536, -0.3536, 0.3827), (0.9061, -0.3753, 0.1951), (0.9239, -0.3827, 7.55e-08), (0.9061, -0.3753, -0.1951), (0.8536, -0.3536, -0.3827), (0.7682, -0.3182, -0.5556), (0.6533, -0.2706, -0.7071), (0.5133, -0.2126, -0.8315), (0.3536, -0.1464, -0.9239), (0.1802, -0.07466, -0.9808), (0.1379, -0.138, 0.9808), (0.2706, -0.2706, 0.9239), (0.3928, -0.3928, 0.8315), (0.5, -0.5, 0.7071), (0.5879, -0.5879, 0.5556), (0.6533, -0.6533, 0.3827), (0.6935, -0.6935, 0.1951), (0.7071, -0.7071, 7.55e-08), (0.6935, -0.6935, -0.1951), (0.6533, -0.6533, -0.3827), (0.5879, -0.5879, -0.5556), (0.5, -0.5, -0.7071), (0.3928, -0.3928, -0.8315), (0.2706, -0.2706, -0.9239), (0.1379, -0.1379, -0.9808), (0.07466, -0.1802, 0.9808), (0.1464, -0.3536, 0.9239), (0.2126, -0.5133, 0.8315), (0.2706, -0.6533, 0.7071), (0.3182, -0.7682, 0.5556), (0.3536, -0.8536, 0.3827), (0.3753, -0.9061, 0.1951), (0.3827, -0.9239, 7.55e-08), (0.3753, -0.9061, -0.1951), (0.3536, -0.8536, -0.3827), (0.3182, -0.7682, -0.5556), (0.2706, -0.6533, -0.7071), (0.2126, -0.5133, -0.8315), (0.1464, -0.3536, -0.9239), (0.07466, -0.1802, -0.9808), (-1.497e-07, -0.7071, 0.7071), (-2.002e-07, -0.9808, 0.1951), (-2.002e-07, -0.9808, -0.1951), (-1.497e-07, -0.7071, -0.7071), (2.91e-08, -0.1951, -0.9808)], [], [(241, 9, 23, 24), (5, 238, 16, 17), (0, 130, 10), (146, 241, 24), (239, 5, 17, 18), (1, 0, 10, 11), (6, 239, 18, 19), (2, 1, 11, 12), (7, 6, 19, 20), (237, 2, 12, 13), (240, 7, 20, 21), (3, 237, 13, 14), (8, 240, 21, 22), (4, 3, 14, 15), (9, 8, 22, 23), (238, 4, 15, 16), (15, 14, 29, 30), (23, 22, 37, 38), (16, 15, 30, 31), (24, 23, 38, 39), (17, 16, 31, 32), (10, 130, 25), (146, 24, 39), (18, 17, 32, 33), (11, 10, 25, 26), (19, 18, 33, 34), (12, 11, 26, 27), (20, 19, 34, 35), (13, 12, 27, 28), (21, 20, 35, 36), (14, 13, 28, 29), (22, 21, 36, 37), (34, 33, 48, 49), (27, 26, 41, 42), (35, 34, 49, 50), (28, 27, 42, 43), (36, 35, 50, 51), (29, 28, 43, 44), (37, 36, 51, 52), (30, 29, 44, 45), (38, 37, 52, 53), (31, 30, 45, 46), (39, 38, 53, 54), (32, 31, 46, 47), (25, 130, 40), (146, 39, 54), (33, 32, 47, 48), (26, 25, 40, 41), (53, 52, 67, 68), (46, 45, 60, 61), (54, 53, 68, 69), (47, 46, 61, 62), (40, 130, 55), (146, 54, 69), (48, 47, 62, 63), (41, 40, 55, 56), (49, 48, 63, 64), (42, 41, 56, 57), (50, 49, 64, 65), (43, 42, 57, 58), (51, 50, 65, 66), (44, 43, 58, 59), (52, 51, 66, 67), (45, 44, 59, 60), (65, 64, 79, 80), (58, 57, 72, 73), (66, 65, 80, 81), (59, 58, 73, 74), (67, 66, 81, 82), (60, 59, 74, 75), (68, 67, 82, 83), (61, 60, 75, 76), (69, 68, 83, 84), (62, 61, 76, 77), (55, 130, 70), (146, 69, 84), (63, 62, 77, 78), (56, 55, 70, 71), (64, 63, 78, 79), (57, 56, 71, 72), (84, 83, 98, 99), (77, 76, 91, 92), (70, 130, 85), (146, 84, 99), (78, 77, 92, 93), (71, 70, 85, 86), (79, 78, 93, 94), (72, 71, 86, 87), (80, 79, 94, 95), (73, 72, 87, 88), (81, 80, 95, 96), (74, 73, 88, 89), (82, 81, 96, 97), (75, 74, 89, 90), (83, 82, 97, 98), (76, 75, 90, 91), (88, 87, 102, 103), (96, 95, 110, 111), (89, 88, 103, 104), (97, 96, 111, 112), (90, 89, 104, 105), (98, 97, 112, 113), (91, 90, 105, 106), (99, 98, 113, 114), (92, 91, 106, 107), (85, 130, 100), (146, 99, 114), (93, 92, 107, 108), (86, 85, 100, 101), (94, 93, 108, 109), (87, 86, 101, 102), (95, 94, 109, 110), (107, 106, 121, 122), (100, 130, 115), (146, 114, 129), (108, 107, 122, 123), (101, 100, 115, 116), (109, 108, 123, 124), (102, 101, 116, 117), (110, 109, 124, 125), (103, 102, 117, 118), (111, 110, 125, 126), (104, 103, 118, 119), (112, 111, 126, 127), (105, 104, 119, 120), (113, 112, 127, 128), (106, 105, 120, 121), (114, 113, 128, 129), (126, 125, 141, 142), (119, 118, 134, 135), (127, 126, 142, 143), (120, 119, 135, 136), (128, 127, 143, 144), (121, 120, 136, 137), (129, 128, 144, 145), (122, 121, 137, 138), (115, 130, 131), (146, 129, 145), (123, 122, 138, 139), (116, 115, 131, 132), (124, 123, 139, 140), (117, 116, 132, 133), (125, 124, 140, 141), (118, 117, 133, 134), (131, 130, 147), (146, 145, 161), (139, 138, 154, 155), (132, 131, 147, 148), (140, 139, 155, 156), (133, 132, 148, 149), (141, 140, 156, 157), (134, 133, 149, 150), (142, 141, 157, 158), (135, 134, 150, 151), (143, 142, 158, 159), (136, 135, 151, 152), (144, 143, 159, 160), (137, 136, 152, 153), (145, 144, 160, 161), (138, 137, 153, 154), (151, 150, 165, 166), (159, 158, 173, 174), (152, 151, 166, 167), (160, 159, 174, 175), (153, 152, 167, 168), (161, 160, 175, 176), (154, 153, 168, 169), (147, 130, 162), (146, 161, 176), (155, 154, 169, 170), (148, 147, 162, 163), (156, 155, 170, 171), (149, 148, 163, 164), (157, 156, 171, 172), (150, 149, 164, 165), (158, 157, 172, 173), (170, 169, 184, 185), (163, 162, 177, 178), (171, 170, 185, 186), (164, 163, 178, 179), (172, 171, 186, 187), (165, 164, 179, 180), (173, 172, 187, 188), (166, 165, 180, 181), (174, 173, 188, 189), (167, 166, 181, 182), (175, 174, 189, 190), (168, 167, 182, 183), (176, 175, 190, 191), (169, 168, 183, 184), (162, 130, 177), (146, 176, 191), (189, 188, 203, 204), (182, 181, 196, 197), (190, 189, 204, 205), (183, 182, 197, 198), (191, 190, 205, 206), (184, 183, 198, 199), (177, 130, 192), (146, 191, 206), (185, 184, 199, 200), (178, 177, 192, 193), (186, 185, 200, 201), (179, 178, 193, 194), (187, 186, 201, 202), (180, 179, 194, 195), (188, 187, 202, 203), (181, 180, 195, 196), (201, 200, 215, 216), (194, 193, 208, 209), (202, 201, 216, 217), (195, 194, 209, 210), (203, 202, 217, 218), (196, 195, 210, 211), (204, 203, 218, 219), (197, 196, 211, 212), (205, 204, 219, 220), (198, 197, 212, 213), (206, 205, 220, 221), (199, 198, 213, 214), (192, 130, 207), (146, 206, 221), (200, 199, 214, 215), (193, 192, 207, 208), (220, 219, 234, 235), (213, 212, 227, 228), (221, 220, 235, 236), (214, 213, 228, 229), (207, 130, 222), (146, 221, 236), (215, 214, 229, 230), (208, 207, 222, 223), (216, 215, 230, 231), (209, 208, 223, 224), (217, 216, 231, 232), (210, 209, 224, 225), (218, 217, 232, 233), (211, 210, 225, 226), (219, 218, 233, 234), (212, 211, 226, 227), (224, 223, 1, 2), (232, 231, 6, 7), (225, 224, 2, 237), (233, 232, 7, 240), (226, 225, 237, 3), (234, 233, 240, 8), (227, 226, 3, 4), (235, 234, 8, 9), (228, 227, 4, 238), (236, 235, 9, 241), (229, 228, 238, 5), (222, 130, 0), (146, 236, 241), (230, 229, 5, 239), (223, 222, 0, 1), (231, 230, 239, 6)])
me_sphere_002.polygons.foreach_set('use_smooth', [True] * 256)
_uv = me_sphere_002.uv_layers.new(name='UVMap')
_uv.uv.foreach_set('vector', [0.7091, 0.9396, 0.7103, 0.8964, 0.7407, 0.9012, 0.7265, 0.9433, 0.71, 0.7076, 0.7099, 0.6796, 0.7651, 0.6782, 0.7659, 0.7071, 0.7106, 0.4755, 0.7134, 0.4254, 0.7282, 0.4735, 0.7061, 0.9896, 0.7091, 0.9396, 0.7265, 0.9433, 0.7103, 0.7355, 0.71, 0.7076, 0.7659, 0.7071, 0.7656, 0.7361, 0.7096, 0.5188, 0.7106, 0.4755, 0.7282, 0.4735, 0.7399, 0.5154, 0.7104, 0.764, 0.7103, 0.7355, 0.7656, 0.7361, 0.7641, 0.7656, 0.7094, 0.5568, 0.7096, 0.5188, 0.7399, 0.5154, 0.7488, 0.5525, 0.7106, 0.7935, 0.7104, 0.764, 0.7641, 0.7656, 0.7613, 0.7962, 0.7093, 0.5904, 0.7094, 0.5568, 0.7488, 0.5525, 0.7551, 0.5868, 0.7107, 0.8248, 0.7106, 0.7935, 0.7613, 0.7962, 0.7568, 0.8285, 0.7095, 0.6218, 0.7093, 0.5904, 0.7551, 0.5868, 0.7599, 0.6185, 0.7106, 0.8587, 0.7107, 0.8248, 0.7568, 0.8285, 0.7503, 0.8632, 0.7096, 0.6513, 0.7095, 0.6218, 0.7599, 0.6185, 0.7631, 0.6487, 0.7103, 0.8964, 0.7106, 0.8587, 0.7503, 0.8632, 0.7407, 0.9012, 0.7099, 0.6796, 0.7096, 0.6513, 0.7631, 0.6487, 0.7651, 0.6782, 0.7631, 0.6487, 0.7599, 0.6185, 0.8129, 0.6081, 0.8202, 0.641, 0.7407, 0.9012, 0.7503, 0.8632, 0.7908, 0.877, 0.7704, 0.9146, 0.7651, 0.6782, 0.7631, 0.6487, 0.8202, 0.641, 0.8246, 0.6736, 0.7265, 0.9433, 0.7407, 0.9012, 0.7704, 0.9146, 0.7424, 0.9527, 0.7659, 0.7071, 0.7651, 0.6782, 0.8246, 0.6736, 0.8265, 0.706, 0.7282, 0.4735, 0.7134, 0.4254, 0.7446, 0.4659, 0.7061, 0.9896, 0.7265, 0.9433, 0.7424, 0.9527, 0.7656, 0.7361, 0.7659, 0.7071, 0.8265, 0.706, 0.8257, 0.7386, 0.7399, 0.5154, 0.7282, 0.4735, 0.7446, 0.4659, 0.7692, 0.5038, 0.7641, 0.7656, 0.7656, 0.7361, 0.8257, 0.7386, 0.8221, 0.7717, 0.7488, 0.5525, 0.7399, 0.5154, 0.7692, 0.5038, 0.7881, 0.5398, 0.7613, 0.7962, 0.7641, 0.7656, 0.8221, 0.7717, 0.8156, 0.8056, 0.7551, 0.5868, 0.7488, 0.5525, 0.7881, 0.5398, 0.8024, 0.5746, 0.7568, 0.8285, 0.7613, 0.7962, 0.8156, 0.8056, 0.8054, 0.8406, 0.7599, 0.6185, 0.7551, 0.5868, 0.8024, 0.5746, 0.8129, 0.6081, 0.7503, 0.8632, 0.7568, 0.8285, 0.8054, 0.8406, 0.7908, 0.877, 0.8221, 0.7717, 0.8257, 0.7386, 0.8964, 0.7439, 0.8898, 0.7841, 0.7881, 0.5398, 0.7692, 0.5038, 0.7961, 0.4828, 0.8274, 0.5158, 0.8156, 0.8056, 0.8221, 0.7717, 0.8898, 0.7841, 0.8773, 0.8244, 0.8024, 0.5746, 0.7881, 0.5398, 0.8274, 0.5158, 0.8524, 0.5511, 0.8054, 0.8406, 0.8156, 0.8056, 0.8773, 0.8244, 0.8585, 0.8642, 0.8129, 0.6081, 0.8024, 0.5746, 0.8524, 0.5511, 0.8716, 0.5878, 0.7908, 0.877, 0.8054, 0.8406, 0.8585, 0.8642, 0.8323, 0.9027, 0.8202, 0.641, 0.8129, 0.6081, 0.8716, 0.5878, 0.8854, 0.6257, 0.7704, 0.9146, 0.7908, 0.877, 0.8323, 0.9027, 0.7979, 0.9382, 0.8246, 0.6736, 0.8202, 0.641, 0.8854, 0.6257, 0.8941, 0.6645, 0.7424, 0.9527, 0.7704, 0.9146, 0.7979, 0.9382, 0.755, 0.9679, 0.8265, 0.706, 0.8246, 0.6736, 0.8941, 0.6645, 0.8978, 0.7039, 0.7446, 0.4659, 0.7134, 0.4254, 0.7581, 0.4526, 0.7061, 0.9896, 0.7424, 0.9527, 0.755, 0.9679, 0.8257, 0.7386, 0.8265, 0.706, 0.8978, 0.7039, 0.8964, 0.7439, 0.7692, 0.5038, 0.7446, 0.4659, 0.7581, 0.4526, 0.7961, 0.4828, 0.7979, 0.9382, 0.8323, 0.9027, 0.8734, 0.9458, 0.8199, 0.9741, 0.8941, 0.6645, 0.8854, 0.6257, 0.966, 0.5967, 0.9833, 0.6469, 0.755, 0.9679, 0.7979, 0.9382, 0.8199, 0.9741, 0.762, 0.9882, 0.8978, 0.7039, 0.8941, 0.6645, 0.9833, 0.6469, 0.9911, 0.6999, 0.7581, 0.4526, 0.7134, 0.4254, 0.7665, 0.4344, 0.7061, 0.9896, 0.755, 0.9679, 0.762, 0.9882, 0.8964, 0.7439, 0.8978, 0.7039, 0.9911, 0.6999, 0.9889, 0.7541, 0.7961, 0.4828, 0.7581, 0.4526, 0.7665, 0.4344, 0.8174, 0.4509, 0.8898, 0.7841, 0.8964, 0.7439, 0.9889, 0.7541, 0.9762, 0.808, 0.8274, 0.5158, 0.7961, 0.4828, 0.8174, 0.4509, 0.8645, 0.4764, 0.8773, 0.8244, 0.8898, 0.7841, 0.9762, 0.808, 0.9527, 0.8595, 0.8524, 0.5511, 0.8274, 0.5158, 0.8645, 0.4764, 0.9058, 0.5101, 0.8585, 0.8642, 0.8773, 0.8244, 0.9527, 0.8595, 0.9183, 0.9064, 0.8716, 0.5878, 0.8524, 0.5511, 0.9058, 0.5101, 0.9399, 0.5506, 0.8323, 0.9027, 0.8585, 0.8642, 0.9183, 0.9064, 0.8734, 0.9458, 0.8854, 0.6257, 0.8716, 0.5878, 0.9399, 0.5506, 0.966, 0.5967, 0.5185, 0.146, 0.5435, 0.1925, 0.4624, 0.2197, 0.4495, 0.1816, 0.4888, 0.5011, 0.443, 0.5395, 0.4028, 0.4954, 0.4299, 0.4574, 0.4853, 0.1048, 0.5185, 0.146, 0.4495, 0.1816, 0.4312, 0.1445, 0.5243, 0.4549, 0.4888, 0.5011, 0.4299, 0.4574, 0.4497, 0.418, 0.445, 0.07038, 0.4853, 0.1048, 0.4312, 0.1445, 0.4072, 0.1088, 0.5489, 0.4038, 0.5243, 0.4549, 0.4497, 0.418, 0.4631, 0.378, 0.3988, 0.04389, 0.445, 0.07038, 0.4072, 0.1088, 0.3768, 0.07506, 0.5628, 0.3502, 0.5489, 0.4038, 0.4631, 0.378, 0.4707, 0.3379, 0.3487, 0.02612, 0.3988, 0.04389, 0.3768, 0.07506, 0.3397, 0.04405, 0.5662, 0.2961, 0.5628, 0.3502, 0.4707, 0.3379, 0.473, 0.298, 0.3304, 0.5794, 0.2743, 0.5794, 0.3238, 0.5588, 0.296, 0.01574, 0.3487, 0.02612, 0.3397, 0.04405, 0.5596, 0.243, 0.5662, 0.2961, 0.473, 0.298, 0.4702, 0.2586, 0.3887, 0.5667, 0.3304, 0.5794, 0.3238, 0.5588, 0.3675, 0.5301, 0.5435, 0.1925, 0.5596, 0.243, 0.4702, 0.2586, 0.4624, 0.2197, 0.443, 0.5395, 0.3887, 0.5667, 0.3675, 0.5301, 0.4028, 0.4954, 0.3397, 0.04405, 0.3768, 0.07506, 0.3495, 0.09532, 0.326, 0.05688, 0.473, 0.298, 0.4707, 0.3379, 0.4001, 0.3309, 0.4016, 0.2984, 0.3238, 0.5588, 0.2743, 0.5794, 0.3115, 0.5434, 0.296, 0.01574, 0.3397, 0.04405, 0.326, 0.05688, 0.4702, 0.2586, 0.473, 0.298, 0.4016, 0.2984, 0.4006, 0.2659, 0.3675, 0.5301, 0.3238, 0.5588, 0.3115, 0.5434, 0.3405, 0.5059, 0.4624, 0.2197, 0.4702, 0.2586, 0.4006, 0.2659, 0.3969, 0.2334, 0.4028, 0.4954, 0.3675, 0.5301, 0.3405, 0.5059, 0.3618, 0.4687, 0.4495, 0.1816, 0.4624, 0.2197, 0.3969, 0.2334, 0.3905, 0.2004, 0.4299, 0.4574, 0.4028, 0.4954, 0.3618, 0.4687, 0.3773, 0.4326, 0.4312, 0.1445, 0.4495, 0.1816, 0.3905, 0.2004, 0.3808, 0.1666, 0.4497, 0.418, 0.4299, 0.4574, 0.3773, 0.4326, 0.3883, 0.3978, 0.4072, 0.1088, 0.4312, 0.1445, 0.3808, 0.1666, 0.3674, 0.1317, 0.4631, 0.378, 0.4497, 0.418, 0.3883, 0.3978, 0.3957, 0.364, 0.3768, 0.07506, 0.4072, 0.1088, 0.3674, 0.1317, 0.3495, 0.09532, 0.4707, 0.3379, 0.4631, 0.378, 0.3957, 0.364, 0.4001, 0.3309, 0.3773, 0.4326, 0.3618, 0.4687, 0.3216, 0.4539, 0.329, 0.4193, 0.3808, 0.1666, 0.3905, 0.2004, 0.3374, 0.2094, 0.3334, 0.1776, 0.3883, 0.3978, 0.3773, 0.4326, 0.329, 0.4193, 0.3343, 0.3871, 0.3674, 0.1317, 0.3808, 0.1666, 0.3334, 0.1776, 0.3278, 0.1435, 0.3957, 0.364, 0.3883, 0.3978, 0.3343, 0.3871, 0.3378, 0.3565, 0.3495, 0.09532, 0.3674, 0.1317, 0.3278, 0.1435, 0.32, 0.1062, 0.4001, 0.3309, 0.3957, 0.364, 0.3378, 0.3565, 0.3401, 0.3269, 0.326, 0.05688, 0.3495, 0.09532, 0.32, 0.1062, 0.3095, 0.06408, 0.4016, 0.2984, 0.4001, 0.3309, 0.3401, 0.3269, 0.3411, 0.2979, 0.3115, 0.5434, 0.2743, 0.5794, 0.2958, 0.5335, 0.296, 0.01574, 0.326, 0.05688, 0.3095, 0.06408, 0.4006, 0.2659, 0.4016, 0.2984, 0.3411, 0.2979, 0.3411, 0.269, 0.3405, 0.5059, 0.3115, 0.5434, 0.2958, 0.5335, 0.3111, 0.4917, 0.3969, 0.2334, 0.4006, 0.2659, 0.3411, 0.269, 0.3398, 0.2396, 0.3618, 0.4687, 0.3405, 0.5059, 0.3111, 0.4917, 0.3216, 0.4539, 0.3905, 0.2004, 0.3969, 0.2334, 0.3398, 0.2396, 0.3374, 0.2094, 0.3411, 0.2979, 0.3401, 0.3269, 0.2847, 0.3252, 0.2852, 0.2972, 0.2958, 0.5335, 0.2743, 0.5794, 0.2785, 0.5294, 0.296, 0.01574, 0.3095, 0.06408, 0.2919, 0.0656, 0.3411, 0.269, 0.3411, 0.2979, 0.2852, 0.2972, 0.2858, 0.2693, 0.3111, 0.4917, 0.2958, 0.5335, 0.2785, 0.5294, 0.2807, 0.4861, 0.3398, 0.2396, 0.3411, 0.269, 0.2858, 0.2693, 0.2863, 0.2409, 0.3216, 0.4539, 0.3111, 0.4917, 0.2807, 0.4861, 0.282, 0.4484, 0.3374, 0.2094, 0.3398, 0.2396, 0.2863, 0.2409, 0.2869, 0.2114, 0.329, 0.4193, 0.3216, 0.4539, 0.282, 0.4484, 0.2829, 0.4144, 0.3334, 0.1776, 0.3374, 0.2094, 0.2869, 0.2114, 0.2876, 0.1802, 0.3343, 0.3871, 0.329, 0.4193, 0.2829, 0.4144, 0.2835, 0.3831, 0.3278, 0.1435, 0.3334, 0.1776, 0.2876, 0.1802, 0.2884, 0.1463, 0.3378, 0.3565, 0.3343, 0.3871, 0.2835, 0.3831, 0.2841, 0.3536, 0.32, 0.1062, 0.3278, 0.1435, 0.2884, 0.1463, 0.2897, 0.1087, 0.3401, 0.3269, 0.3378, 0.3565, 0.2841, 0.3536, 0.2847, 0.3252, 0.3095, 0.06408, 0.32, 0.1062, 0.2897, 0.1087, 0.2919, 0.0656, 0.2876, 0.1802, 0.2869, 0.2114, 0.2363, 0.2075, 0.2415, 0.1753, 0.2835, 0.3831, 0.2829, 0.4144, 0.2369, 0.417, 0.233, 0.3852, 0.2884, 0.1463, 0.2876, 0.1802, 0.2415, 0.1753, 0.2489, 0.1408, 0.2841, 0.3536, 0.2835, 0.3831, 0.233, 0.3852, 0.2306, 0.3548, 0.2897, 0.1087, 0.2884, 0.1463, 0.2489, 0.1408, 0.2594, 0.1031, 0.2847, 0.3252, 0.2841, 0.3536, 0.2306, 0.3548, 0.2294, 0.3255, 0.2919, 0.0656, 0.2897, 0.1087, 0.2594, 0.1031, 0.2746, 0.06147, 0.2852, 0.2972, 0.2847, 0.3252, 0.2294, 0.3255, 0.2294, 0.2965, 0.2785, 0.5294, 0.2743, 0.5794, 0.2608, 0.5309, 0.296, 0.01574, 0.2919, 0.0656, 0.2746, 0.06147, 0.2858, 0.2693, 0.2852, 0.2972, 0.2294, 0.2965, 0.2304, 0.2675, 0.2807, 0.4861, 0.2785, 0.5294, 0.2608, 0.5309, 0.2503, 0.4886, 0.2863, 0.2409, 0.2858, 0.2693, 0.2304, 0.2675, 0.2327, 0.238, 0.282, 0.4484, 0.2807, 0.4861, 0.2503, 0.4886, 0.2425, 0.4512, 0.2869, 0.2114, 0.2863, 0.2409, 0.2327, 0.238, 0.2363, 0.2075, 0.2829, 0.4144, 0.282, 0.4484, 0.2425, 0.4512, 0.2369, 0.417, 0.2608, 0.5309, 0.2743, 0.5794, 0.2443, 0.5381, 0.296, 0.01574, 0.2746, 0.06147, 0.259, 0.05168, 0.2304, 0.2675, 0.2294, 0.2965, 0.169, 0.296, 0.1708, 0.2636, 0.2503, 0.4886, 0.2608, 0.5309, 0.2443, 0.5381, 0.2207, 0.4995, 0.2327, 0.238, 0.2304, 0.2675, 0.1708, 0.2636, 0.1747, 0.2304, 0.2425, 0.4512, 0.2503, 0.4886, 0.2207, 0.4995, 0.2028, 0.4629, 0.2363, 0.2075, 0.2327, 0.238, 0.1747, 0.2304, 0.1822, 0.1967, 0.2369, 0.417, 0.2425, 0.4512, 0.2028, 0.4629, 0.1894, 0.4279, 0.2415, 0.1753, 0.2363, 0.2075, 0.1822, 0.1967, 0.1933, 0.162, 0.233, 0.3852, 0.2369, 0.417, 0.1894, 0.4279, 0.1798, 0.394, 0.2489, 0.1408, 0.2415, 0.1753, 0.1933, 0.162, 0.2088, 0.1261, 0.2306, 0.3548, 0.233, 0.3852, 0.1798, 0.394, 0.1734, 0.361, 0.2594, 0.1031, 0.2489, 0.1408, 0.2088, 0.1261, 0.2301, 0.08903, 0.2294, 0.3255, 0.2306, 0.3548, 0.1734, 0.361, 0.1699, 0.3284, 0.2746, 0.06147, 0.2594, 0.1031, 0.2301, 0.08903, 0.259, 0.05168, 0.2294, 0.2965, 0.2294, 0.3255, 0.1699, 0.3284, 0.169, 0.296, 0.1798, 0.394, 0.1894, 0.4279, 0.1388, 0.45, 0.1206, 0.4128, 0.2088, 0.1261, 0.1933, 0.162, 0.1411, 0.1372, 0.1681, 0.09946, 0.1734, 0.361, 0.1798, 0.394, 0.1206, 0.4128, 0.1078, 0.3745, 0.2301, 0.08903, 0.2088, 0.1261, 0.1681, 0.09946, 0.2033, 0.0649, 0.1699, 0.3284, 0.1734, 0.361, 0.1078, 0.3745, 0.1001, 0.3355, 0.259, 0.05168, 0.2301, 0.08903, 0.2033, 0.0649, 0.2468, 0.0363, 0.169, 0.296, 0.1699, 0.3284, 0.1001, 0.3355, 0.09745, 0.296, 0.2443, 0.5381, 0.2743, 0.5794, 0.2304, 0.5509, 0.296, 0.01574, 0.259, 0.05168, 0.2468, 0.0363, 0.1708, 0.2636, 0.169, 0.296, 0.09745, 0.296, 0.09982, 0.256, 0.2207, 0.4995, 0.2443, 0.5381, 0.2304, 0.5509, 0.1932, 0.5197, 0.1747, 0.2304, 0.1708, 0.2636, 0.09982, 0.256, 0.1079, 0.2163, 0.2028, 0.4629, 0.2207, 0.4995, 0.1932, 0.5197, 0.1629, 0.4858, 0.1822, 0.1967, 0.1747, 0.2304, 0.1079, 0.2163, 0.1213, 0.1764, 0.1894, 0.4279, 0.2028, 0.4629, 0.1629, 0.4858, 0.1388, 0.45, 0.1933, 0.162, 0.1822, 0.1967, 0.1213, 0.1764, 0.1411, 0.1372, 0.09982, 0.256, 0.09745, 0.296, 0.00416, 0.2975, 0.00797, 0.2433, 0.1932, 0.5197, 0.2304, 0.5509, 0.2214, 0.5689, 0.1711, 0.551, 0.1079, 0.2163, 0.09982, 0.256, 0.00797, 0.2433, 0.02231, 0.19, 0.1629, 0.4858, 0.1932, 0.5197, 0.1711, 0.551, 0.1248, 0.5243, 0.1213, 0.1764, 0.1079, 0.2163, 0.02231, 0.19, 0.04717, 0.1394, 0.1388, 0.45, 0.1629, 0.4858, 0.1248, 0.5243, 0.08443, 0.4896, 0.1411, 0.1372, 0.1213, 0.1764, 0.04717, 0.1394, 0.0826, 0.09361, 0.1206, 0.4128, 0.1388, 0.45, 0.08443, 0.4896, 0.05134, 0.4482, 0.1681, 0.09946, 0.1411, 0.1372, 0.0826, 0.09361, 0.1282, 0.0555, 0.1078, 0.3745, 0.1206, 0.4128, 0.05134, 0.4482, 0.02644, 0.4014, 0.2033, 0.0649, 0.1681, 0.09946, 0.1282, 0.0555, 0.1822, 0.02855, 0.1001, 0.3355, 0.1078, 0.3745, 0.02644, 0.4014, 0.01049, 0.3507, 0.2468, 0.0363, 0.2033, 0.0649, 0.1822, 0.02855, 0.2402, 0.01581, 0.09745, 0.296, 0.1001, 0.3355, 0.01049, 0.3507, 0.00416, 0.2975, 0.2304, 0.5509, 0.2743, 0.5794, 0.2214, 0.5689, 0.296, 0.01574, 0.2468, 0.0363, 0.2402, 0.01581, 0.5558, 0.9383, 0.5148, 0.9048, 0.5679, 0.864, 0.5928, 0.8991, 0.4441, 0.608, 0.4674, 0.5564, 0.5427, 0.5913, 0.5304, 0.6316, 0.6026, 0.9637, 0.5558, 0.9383, 0.5928, 0.8991, 0.6239, 0.9321, 0.4316, 0.6617, 0.4441, 0.608, 0.5304, 0.6316, 0.5238, 0.6717, 0.6532, 0.9804, 0.6026, 0.9637, 0.6239, 0.9321, 0.6617, 0.9622, 0.4295, 0.7158, 0.4316, 0.6617, 0.5238, 0.6717, 0.5225, 0.7116, 0.6574, 0.427, 0.7134, 0.4254, 0.6646, 0.4474, 0.7061, 0.9896, 0.6532, 0.9804, 0.6617, 0.9622, 0.4374, 0.7686, 0.4295, 0.7158, 0.5225, 0.7116, 0.5263, 0.7509, 0.5996, 0.4414, 0.6574, 0.427, 0.6646, 0.4474, 0.6218, 0.4773, 0.4547, 0.8186, 0.4374, 0.7686, 0.5263, 0.7509, 0.535, 0.7896, 0.5462, 0.4699, 0.5996, 0.4414, 0.6218, 0.4773, 0.5874, 0.5129, 0.4808, 0.8645, 0.4547, 0.8186, 0.535, 0.7896, 0.5488, 0.8273, 0.5015, 0.5095, 0.5462, 0.4699, 0.5874, 0.5129, 0.5614, 0.5515, 0.5148, 0.9048, 0.4808, 0.8645, 0.5488, 0.8273, 0.5679, 0.864, 0.4674, 0.5564, 0.5015, 0.5095, 0.5614, 0.5515, 0.5427, 0.5913, 0.535, 0.7896, 0.5263, 0.7509, 0.5956, 0.7418, 0.6, 0.7743, 0.5874, 0.5129, 0.6218, 0.4773, 0.6493, 0.5007, 0.629, 0.5385, 0.5488, 0.8273, 0.535, 0.7896, 0.6, 0.7743, 0.6073, 0.8071, 0.5614, 0.5515, 0.5874, 0.5129, 0.629, 0.5385, 0.6145, 0.5749, 0.5679, 0.864, 0.5488, 0.8273, 0.6073, 0.8071, 0.6178, 0.8406, 0.5427, 0.5913, 0.5614, 0.5515, 0.6145, 0.5749, 0.6045, 0.6099, 0.5928, 0.8991, 0.5679, 0.864, 0.6178, 0.8406, 0.632, 0.8752, 0.5304, 0.6316, 0.5427, 0.5913, 0.6045, 0.6099, 0.598, 0.6438, 0.6239, 0.9321, 0.5928, 0.8991, 0.632, 0.8752, 0.6507, 0.9112, 0.5238, 0.6717, 0.5304, 0.6316, 0.598, 0.6438, 0.5945, 0.6769, 0.6617, 0.9622, 0.6239, 0.9321, 0.6507, 0.9112, 0.6752, 0.9491, 0.5225, 0.7116, 0.5238, 0.6717, 0.5945, 0.6769, 0.5937, 0.7095, 0.6646, 0.4474, 0.7134, 0.4254, 0.6773, 0.4625, 0.7061, 0.9896, 0.6617, 0.9622, 0.6752, 0.9491, 0.5263, 0.7509, 0.5225, 0.7116, 0.5937, 0.7095, 0.5956, 0.7418, 0.6218, 0.4773, 0.6646, 0.4474, 0.6773, 0.4625, 0.6493, 0.5007, 0.6507, 0.9112, 0.632, 0.8752, 0.6713, 0.8624, 0.68, 0.8996, 0.5945, 0.6769, 0.598, 0.6438, 0.6559, 0.6498, 0.6545, 0.6794, 0.6752, 0.9491, 0.6507, 0.9112, 0.68, 0.8996, 0.6916, 0.9415, 0.5937, 0.7095, 0.5945, 0.6769, 0.6545, 0.6794, 0.6542, 0.7084, 0.6773, 0.4625, 0.7134, 0.4254, 0.6932, 0.4719, 0.7061, 0.9896, 0.6752, 0.9491, 0.6916, 0.9415, 0.5956, 0.7418, 0.5937, 0.7095, 0.6542, 0.7084, 0.655, 0.7373, 0.6493, 0.5007, 0.6773, 0.4625, 0.6932, 0.4719, 0.6791, 0.5141, 0.6, 0.7743, 0.5956, 0.7418, 0.655, 0.7373, 0.657, 0.7666, 0.629, 0.5385, 0.6493, 0.5007, 0.6791, 0.5141, 0.6696, 0.5522, 0.6073, 0.8071, 0.6, 0.7743, 0.657, 0.7666, 0.6602, 0.7968, 0.6145, 0.5749, 0.629, 0.5385, 0.6696, 0.5522, 0.6631, 0.5868, 0.6178, 0.8406, 0.6073, 0.8071, 0.6602, 0.7968, 0.6649, 0.8285, 0.6045, 0.6099, 0.6145, 0.5749, 0.6631, 0.5868, 0.6587, 0.6192, 0.632, 0.8752, 0.6178, 0.8406, 0.6649, 0.8285, 0.6713, 0.8624, 0.598, 0.6438, 0.6045, 0.6099, 0.6587, 0.6192, 0.6559, 0.6498, 0.6696, 0.5522, 0.6791, 0.5141, 0.7096, 0.5188, 0.7094, 0.5568, 0.6602, 0.7968, 0.657, 0.7666, 0.7104, 0.764, 0.7106, 0.7935, 0.6631, 0.5868, 0.6696, 0.5522, 0.7094, 0.5568, 0.7093, 0.5904, 0.6649, 0.8285, 0.6602, 0.7968, 0.7106, 0.7935, 0.7107, 0.8248, 0.6587, 0.6192, 0.6631, 0.5868, 0.7093, 0.5904, 0.7095, 0.6218, 0.6713, 0.8624, 0.6649, 0.8285, 0.7107, 0.8248, 0.7106, 0.8587, 0.6559, 0.6498, 0.6587, 0.6192, 0.7095, 0.6218, 0.7096, 0.6513, 0.68, 0.8996, 0.6713, 0.8624, 0.7106, 0.8587, 0.7103, 0.8964, 0.6545, 0.6794, 0.6559, 0.6498, 0.7096, 0.6513, 0.7099, 0.6796, 0.6916, 0.9415, 0.68, 0.8996, 0.7103, 0.8964, 0.7091, 0.9396, 0.6542, 0.7084, 0.6545, 0.6794, 0.7099, 0.6796, 0.71, 0.7076, 0.6932, 0.4719, 0.7134, 0.4254, 0.7106, 0.4755, 0.7061, 0.9896, 0.6916, 0.9415, 0.7091, 0.9396, 0.655, 0.7373, 0.6542, 0.7084, 0.71, 0.7076, 0.7103, 0.7355, 0.6791, 0.5141, 0.6932, 0.4719, 0.7106, 0.4755, 0.7096, 0.5188, 0.657, 0.7666, 0.655, 0.7373, 0.7103, 0.7355, 0.7104, 0.764])
me_sphere_002.use_remesh_preserve_volume = False
me_sphere_002.use_remesh_preserve_attributes = False
me_sphere_002.use_mirror_vertex_groups = False
me_sphere_002.update()

# ---- objects
ob_bottomeyelid = bpy.data.objects.new('bottomEyelid', me_cylinder_002)
ob_topeyelid = bpy.data.objects.new('topEyelid', me_cylinder)
ob_sphere = bpy.data.objects.new('Sphere', me_sphere_002)

# ---- transforms, parenting, visibility, modifiers, constraints
ob_bottomeyelid.location = (-2.075e-18, -0.01019, -0.009345)
ob_bottomeyelid.rotation_euler = (-1.571, 1.341, -1.571)
ob_bottomeyelid.scale = (1.0, 1.0, 0.9965)
ob_bottomeyelid.lineart.crease_threshold = 0.0
ob_topeyelid.location = (3.773e-18, 0.007646, 0.01699)
ob_topeyelid.rotation_euler = (-1.571, 1.824, -1.571)
ob_topeyelid.scale = (1.0, 1.0, 1.012)
ob_topeyelid.lineart.crease_threshold = 0.0
ob_sphere.location = (0.0, 0.0, 0.0)
ob_sphere.lineart.crease_threshold = 0.0

# ---- collection membership
col_collection_1.objects.link(ob_bottomeyelid)
col_collection_1.objects.link(ob_topeyelid)
col_collection_1.objects.link(ob_sphere)

# ---- scene / render settings (as saved in the file)
scene.frame_start = 1; scene.frame_end = 250; scene.frame_set(1)
scene.render.engine = 'BLENDER_EEVEE_NEXT'
scene.render.resolution_percentage = 50
scene.render.dither_intensity = 0.0
scene.cycles.use_denoising = False
scene.cycles.samples = 128
scene.cycles.sampling_pattern = 'TABULATED_SOBOL'
scene.cycles.light_sampling_threshold = 0.0
scene.cycles.use_adaptive_sampling = False
scene.cycles.use_light_tree = False
scene.cycles.blur_glossy = 0.0
scene.cycles.sample_clamp_indirect = 0.0
scene.view_settings.view_transform = 'Standard'
bpy.context.view_layer.update()

# ---- added for rendering (the .blend has no active camera and no usable light): camera, sun
cam_auto = bpy.data.cameras.new('AutoCamera')
cam_auto.lens = 50.0
cam_auto.sensor_width = 36.0
cam_auto.clip_end = 1000.0
ob_auto_camera = bpy.data.objects.new('AutoCamera', cam_auto)
scene.collection.objects.link(ob_auto_camera)
ob_auto_camera.location = (3.6599, -4.2646, 2.94071)
ob_auto_camera.rotation_euler = (1.09748, -7.21219e-08, 0.694738)
scene.camera = ob_auto_camera
light_auto_sun = bpy.data.lights.new('AutoSun', 'SUN')
light_auto_sun.energy = 3.0
light_auto_sun.angle = 0.0523599
ob_auto_sun = bpy.data.objects.new('AutoSun', light_auto_sun)
scene.collection.objects.link(ob_auto_sun)
ob_auto_sun.rotation_euler = (0.872665, 0.174533, 0.523599)
bpy.context.view_layer.update()
